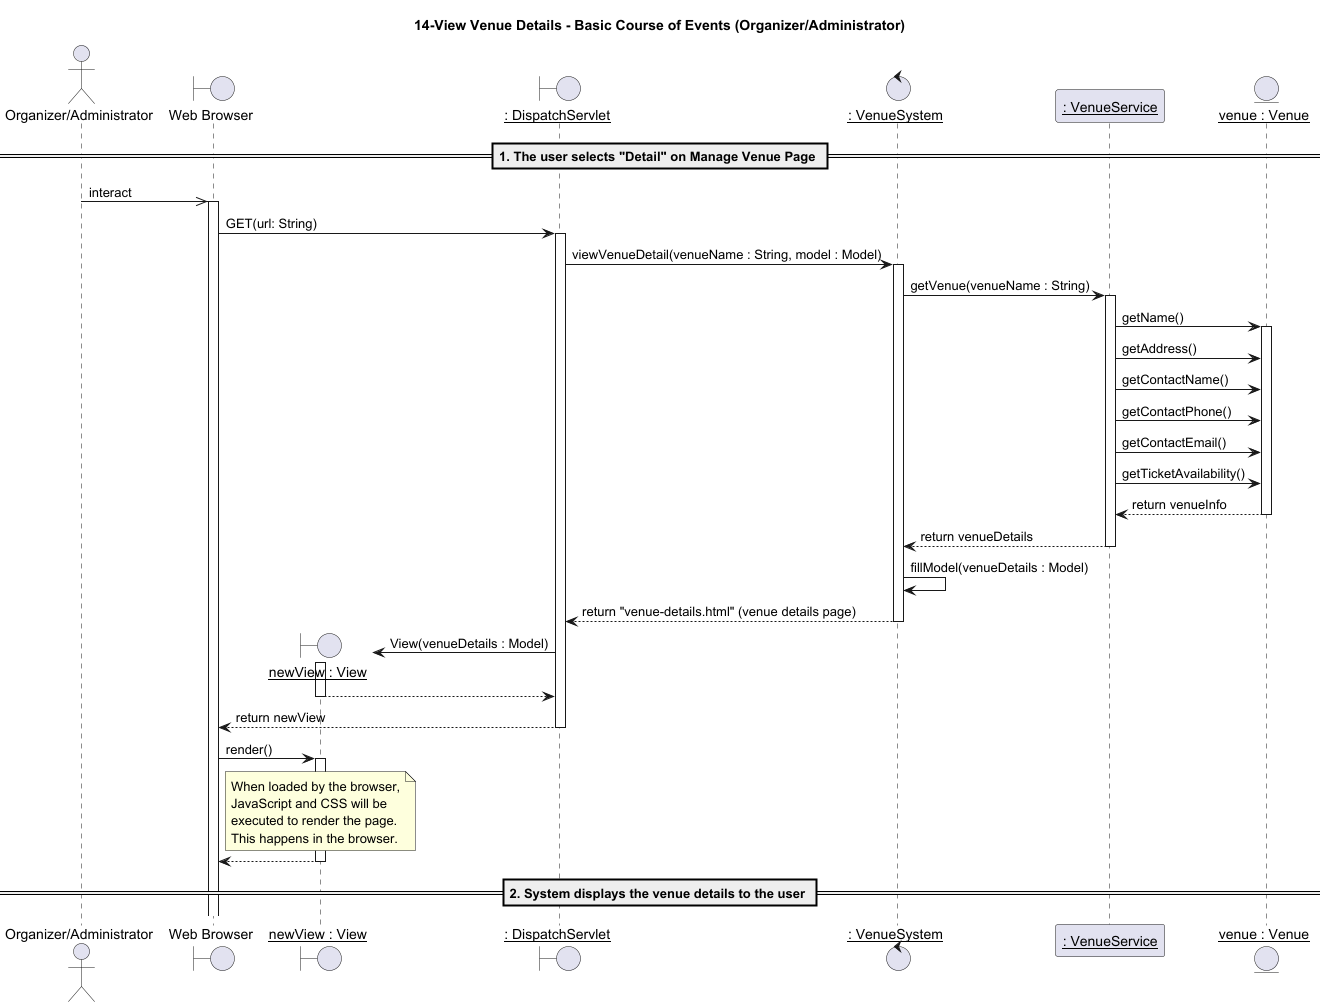

The diagram above was rendered by PlantUML. Its source (embedded in the PNG):
@startuml
title 14-View Venue Details - Basic Course of Events (Organizer/Administrator)

actor "Organizer/Administrator" as OrganizerAdmin
boundary "Web Browser" as w
boundary "__newView : View__" as nv
boundary "__: DispatchServlet__" as d
control "__: VenueSystem__" as VMS
participant "__: VenueService__" as VMSS
entity "__venue : Venue__" as DB

== 1. The user selects "Detail" on Manage Venue Page ==
OrganizerAdmin ->> w: interact
activate w
w -> d: GET(url: String)

activate d
d -> VMS: viewVenueDetail(venueName : String, model : Model)
activate VMS

VMS -> VMSS: getVenue(venueName : String)
activate VMSS


VMSS -> DB: getName()
activate DB
VMSS -> DB: getAddress()
VMSS -> DB: getContactName()
VMSS -> DB: getContactPhone()
VMSS -> DB: getContactEmail()
VMSS -> DB: getTicketAvailability()


DB --> VMSS: return venueInfo
deactivate DB

VMSS --> VMS: return venueDetails
deactivate VMSS

VMS -> VMS: fillModel(venueDetails : Model)

VMS --> d: return "venue-details.html" (venue details page)
deactivate VMS

create nv

d -> nv: View(venueDetails : Model)
activate nv

nv --> d:
deactivate nv

d --> w: return newView
deactivate d

w -> nv: render()
activate nv

note over nv: When loaded by the browser,\nJavaScript and CSS will be\nexecuted to render the page.\nThis happens in the browser.

nv --> w
deactivate nv

== 2. System displays the venue details to the user ==

@enduml